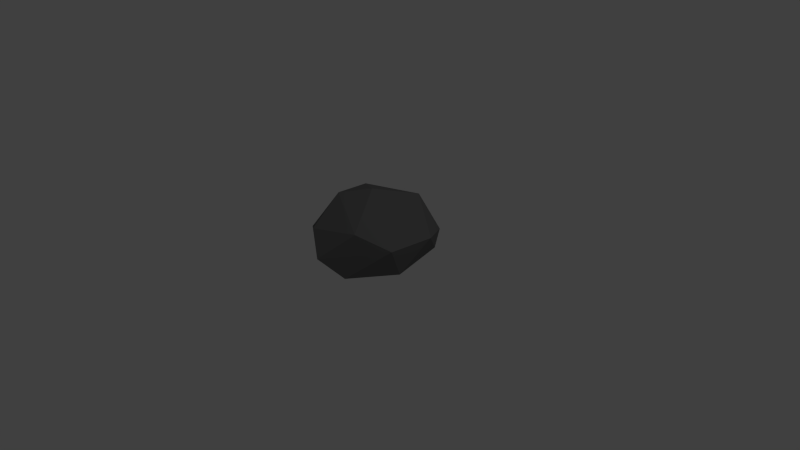 # Source: Rock2.blend  (saved by Blender 2.75.0; exported with 4.5.12 LTS)
import bpy
from mathutils import Matrix  # noqa: F401  (used for matrix-valued properties, if any)

bpy.ops.wm.read_factory_settings(use_empty=True)
scene = bpy.context.scene
scene.name = 'Scene'

# ---- collections
col_collection_1 = bpy.data.collections.new('Collection 1'); scene.collection.children.link(col_collection_1)

# ---- materials (node trees are filled in below, after node groups)
mat_material_003 = bpy.data.materials.new('Material.003')
mat_material_003.alpha_threshold = 0.0
mat_material_003.roughness = 0.5

# ---- material node trees
mat_material_003.use_nodes = True; mat_material_003.node_tree.nodes.clear()
_N = mat_material_003.node_tree.nodes; _L = mat_material_003.node_tree.links
n0 = _N.new('ShaderNodeOutputMaterial'); n0.name = 'Material Output'; n0.location = (300, 300)
n1 = _N.new('ShaderNodeBsdfDiffuse'); n1.name = 'Diffuse BSDF'; n1.location = (10, 300)
n1.inputs[0].default_value = (0.1679, 0.1679, 0.1679, 1.0)
_L.new(n1.outputs[0], n0.inputs[0])
n0.is_active_output = True

# ---- world
world_world = bpy.data.worlds.new('World'); scene.world = world_world
world_world.color = (0.05088, 0.05088, 0.05088)
world_world.use_sun_shadow = False
world_world.sun_shadow_jitter_overblur = 0.0
world_world.cycles.sampling_method = 'MANUAL'
world_world.cycles.sample_map_resolution = 256

# ---- cameras
cam_camera = bpy.data.cameras.new('Camera')
cam_camera.clip_end = 100.0
cam_camera.lens = 35.0
cam_camera.sensor_width = 32.0
cam_camera.sensor_height = 18.0
cam_camera.ortho_scale = 7.314
cam_camera.dof.focus_distance = 0.0

# ---- lights
light_lamp = bpy.data.lights.new('Lamp', 'POINT')
light_lamp.transmission_factor = 0.0
light_lamp.cutoff_distance = 30.0
light_lamp.energy = 100.0
light_lamp.shadow_buffer_clip_start = 1.001
light_lamp.shadow_soft_size = 0.1
light_lamp.shadow_maximum_resolution = 0.006
light_lamp.use_absolute_resolution = True
light_lamp.cycles.use_multiple_importance_sampling = False

# ---- meshes
me_icosphere_002 = bpy.data.meshes.new('Icosphere.002')
me_icosphere_002.from_pydata([(0.6788, -1.471, -0.4623), (-0.6895, -1.137, -0.6067), (-0.9755, 0.7532, -0.5422), (-0.3034, 1.661, -0.7372), (-0.2211, -1.607, 0.5415), (1.493, -0.7702, 0.2642), (1.227, -0.2908, -0.5978), (0.8395, 1.248, -0.6076), (1.506, 0.4347, 0.1881), (0.2213, -1.87, 0.01728), (-1.161, -0.9129, 0.0226), (-0.9717, 1.479, -0.09023), (0.8387, 1.418, -0.1535), (-0.185, 1.972, -0.06804), (0.8513, -1.282, 0.6466), (0.2046, -0.1689, 1.207), (-0.3524, -0.7137, 1.111), (-0.9467, 0.6271, 0.7341), (0.279, 1.258, 0.6517)], [], [(6, 1, 3), (0, 6, 5), (1, 0, 9), (2, 1, 10), (3, 2, 11), (0, 5, 9), (1, 9, 10), (2, 10, 11), (3, 11, 13), (7, 12, 8), (4, 14, 16), (10, 4, 16), (5, 8, 15), (15, 8, 18), (18, 17, 15), (18, 13, 17), (13, 11, 17), (17, 16, 15), (17, 10, 16), (16, 14, 15), (14, 5, 15), (12, 18, 8), (11, 10, 17), (10, 9, 4), (9, 14, 4), (9, 5, 14), (12, 13, 18), (12, 7, 13), (7, 3, 13), (5, 6, 8), (6, 7, 8), (6, 3, 7), (3, 1, 2), (1, 6, 0)])
me_icosphere_002.materials.append(mat_material_003)
me_icosphere_002.use_remesh_preserve_volume = False
me_icosphere_002.use_remesh_preserve_attributes = False
me_icosphere_002.use_mirror_vertex_groups = False
me_icosphere_002.update()

# ---- objects
ob_icosphere = bpy.data.objects.new('Icosphere', me_icosphere_002)
ob_lamp = bpy.data.objects.new('Lamp', light_lamp)
ob_camera = bpy.data.objects.new('Camera', cam_camera)

# ---- transforms, parenting, visibility, modifiers, constraints
ob_icosphere.location = (0.0, 0.0, 0.3418)
ob_icosphere.scale = (0.532, 0.532, 0.532)
ob_icosphere.lineart.crease_threshold = 0.0
ob_lamp.location = (4.076, 1.005, 5.904)
ob_lamp.rotation_euler = (0.6503, 0.05522, 1.866)
ob_lamp.lock_rotations_4d = False
ob_lamp.empty_display_type = 'ARROWS'
ob_lamp.color = (0.0, 0.0, 0.0, 0.0)
ob_lamp.lineart.crease_threshold = 0.0
ob_camera.location = (7.481, -6.508, 5.344)
ob_camera.rotation_euler = (1.109, 0.01082, 0.8149)
ob_camera.lock_rotations_4d = False
ob_camera.empty_display_type = 'ARROWS'
ob_camera.color = (0.0, 0.0, 0.0, 0.0)
ob_camera.display_type = 'WIRE'
ob_camera.lineart.crease_threshold = 0.0

# ---- collection membership
col_collection_1.objects.link(ob_icosphere)
col_collection_1.objects.link(ob_lamp)
col_collection_1.objects.link(ob_camera)

# ---- scene / render settings (as saved in the file)
scene.camera = ob_camera
scene.frame_start = 1; scene.frame_end = 250; scene.frame_set(1)
scene.render.engine = 'CYCLES'
scene.render.resolution_percentage = 50
scene.render.dither_intensity = 0.0
scene.cycles.use_denoising = False
scene.cycles.samples = 10
scene.cycles.sampling_pattern = 'TABULATED_SOBOL'
scene.cycles.light_sampling_threshold = 0.0
scene.cycles.use_adaptive_sampling = False
scene.cycles.use_light_tree = False
scene.cycles.blur_glossy = 0.0
scene.cycles.pixel_filter_type = 'GAUSSIAN'
scene.cycles.sample_clamp_indirect = 0.0
scene.view_settings.view_transform = 'Standard'
bpy.context.view_layer.update()
